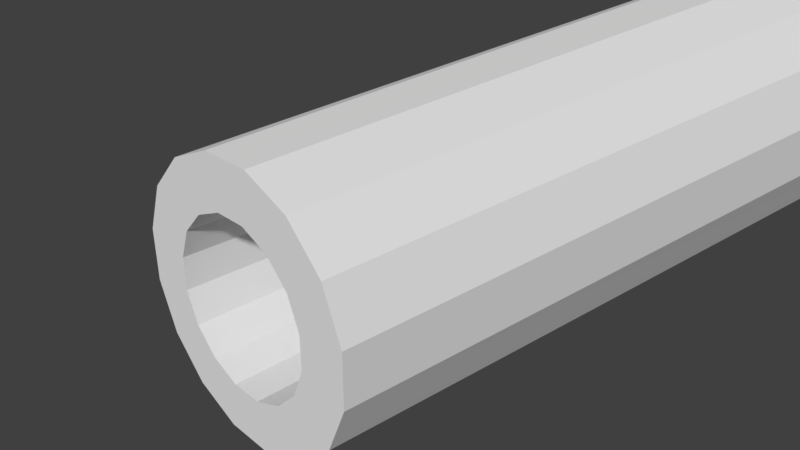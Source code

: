 # Source: column_lowPolyblend.blend  (saved by Blender 2.79.0; exported with 4.5.12 LTS)
import bpy
from mathutils import Matrix  # noqa: F401  (used for matrix-valued properties, if any)

bpy.ops.wm.read_factory_settings(use_empty=True)
scene = bpy.context.scene
scene.name = 'Scene'

# ---- collections
col_collection_1 = bpy.data.collections.new('Collection 1'); scene.collection.children.link(col_collection_1)

# ---- world
world_world = bpy.data.worlds.new('World'); scene.world = world_world
world_world.color = (0.05088, 0.05088, 0.05088)
world_world.use_sun_shadow = False
world_world.sun_shadow_jitter_overblur = 0.0
world_world.cycles.sampling_method = 'MANUAL'

# ---- cameras
cam_camera = bpy.data.cameras.new('Camera')
cam_camera.clip_end = 100.0
cam_camera.lens = 35.0
cam_camera.sensor_width = 32.0
cam_camera.sensor_height = 18.0
cam_camera.ortho_scale = 7.314
cam_camera.dof.focus_distance = 0.0
cam_camera.dof.aperture_fstop = 128.0

# ---- meshes
me_cylinder = bpy.data.meshes.new('Cylinder')
me_cylinder.from_pydata([(0.7023, 3.531, -38.0), (0.3707, 1.863, 2.0), (2.0, 2.993, -38.0), (1.056, 1.58, 2.0), (2.993, 2.0, -38.0), (1.58, 1.056, 2.0), (3.531, 0.7023, -38.0), (1.863, 0.3707, 2.0), (3.531, -0.7023, -38.0), (1.863, -0.3707, 2.0), (2.993, -2.0, -38.0), (1.58, -1.056, 2.0), (2.0, -2.993, -38.0), (1.056, -1.58, 2.0), (0.7023, -3.531, -38.0), (0.3707, -1.863, 2.0), (-0.7023, -3.531, -38.0), (-0.3707, -1.863, 2.0), (-2.0, -2.993, -38.0), (-1.056, -1.58, 2.0), (-2.993, -2.0, -38.0), (-1.58, -1.056, 2.0), (-3.531, -0.7023, -38.0), (-1.863, -0.3707, 2.0), (-3.531, 0.7023, -38.0), (-1.863, 0.3707, 2.0), (-2.993, 2.0, -38.0), (-1.58, 1.056, 2.0), (-2.0, 2.993, -38.0), (-1.056, 1.58, 2.0), (-0.7023, 3.531, -38.0), (-0.3707, 1.863, 2.0), (0.6595, 0.987, 2.0), (0.2316, 1.164, 2.0), (0.987, 0.6595, 2.0), (1.164, 0.2316, 2.0), (1.164, -0.2316, 2.0), (0.987, -0.6595, 2.0), (0.6595, -0.987, 2.0), (0.2316, -1.164, 2.0), (-0.2316, -1.164, 2.0), (-0.6595, -0.987, 2.0), (-0.987, -0.6595, 2.0), (-1.164, -0.2316, 2.0), (-1.164, 0.2316, 2.0), (-0.987, 0.6595, 2.0), (-0.6595, 0.987, 2.0), (-0.2316, 1.164, 2.0), (0.6595, 0.987, -17.0), (0.2316, 1.164, -17.0), (0.987, 0.6595, -17.0), (1.164, 0.2316, -17.0), (1.164, -0.2316, -17.0), (0.987, -0.6595, -17.0), (0.6595, -0.987, -17.0), (0.2316, -1.164, -17.0), (-0.2316, -1.164, -17.0), (-0.6595, -0.987, -17.0), (-0.987, -0.6595, -17.0), (-1.164, -0.2316, -17.0), (-1.164, 0.2316, -17.0), (-0.987, 0.6595, -17.0), (-0.6595, 0.987, -17.0), (-0.2316, 1.164, -17.0), (0.3512, 1.765, -38.0), (1.0, 1.497, -38.0), (1.497, 1.0, -38.0), (1.765, 0.3512, -38.0), (1.765, -0.3512, -38.0), (1.497, -1.0, -38.0), (1.0, -1.497, -38.0), (0.3512, -1.765, -38.0), (-0.3512, -1.765, -38.0), (-1.0, -1.497, -38.0), (-1.497, -1.0, -38.0), (-1.765, -0.3512, -38.0), (-1.765, 0.3512, -38.0), (-1.497, 1.0, -38.0), (-1.0, 1.497, -38.0), (-0.3512, 1.765, -38.0), (0.3512, 1.765, -25.0), (1.0, 1.497, -25.0), (1.497, 1.0, -25.0), (1.765, 0.3512, -25.0), (1.765, -0.3512, -25.0), (1.497, -1.0, -25.0), (1.0, -1.497, -25.0), (0.3512, -1.765, -25.0), (-0.3512, -1.765, -25.0), (-1.0, -1.497, -25.0), (-1.497, -1.0, -25.0), (-1.765, -0.3512, -25.0), (-1.765, 0.3512, -25.0), (-1.497, 1.0, -25.0), (-1.0, 1.497, -25.0), (-0.3512, 1.765, -25.0)], [], [(1, 3, 2, 0), (3, 5, 4, 2), (5, 7, 6, 4), (7, 9, 8, 6), (9, 11, 10, 8), (11, 13, 12, 10), (13, 15, 14, 12), (15, 17, 16, 14), (17, 19, 18, 16), (19, 21, 20, 18), (21, 23, 22, 20), (23, 25, 24, 22), (25, 27, 26, 24), (27, 29, 28, 26), (29, 31, 30, 28), (7, 5, 34, 35), (24, 26, 77, 76), (30, 31, 1, 0), (37, 36, 52, 53), (17, 15, 39, 40), (27, 25, 44, 45), (3, 1, 33, 32), (13, 11, 37, 38), (23, 21, 42, 43), (1, 31, 47, 33), (9, 7, 35, 36), (19, 17, 40, 41), (29, 27, 45, 46), (5, 3, 32, 34), (15, 13, 38, 39), (25, 23, 43, 44), (11, 9, 36, 37), (21, 19, 41, 42), (31, 29, 46, 47), (49, 63, 62, 61, 60, 59, 58, 57, 56, 55, 54, 53, 52, 51, 50, 48), (45, 44, 60, 61), (38, 37, 53, 54), (46, 45, 61, 62), (39, 38, 54, 55), (47, 46, 62, 63), (40, 39, 55, 56), (32, 33, 49, 48), (33, 47, 63, 49), (41, 40, 56, 57), (34, 32, 48, 50), (42, 41, 57, 58), (35, 34, 50, 51), (43, 42, 58, 59), (36, 35, 51, 52), (44, 43, 59, 60), (78, 79, 95, 94), (0, 2, 65, 64), (10, 12, 70, 69), (20, 22, 75, 74), (30, 0, 64, 79), (6, 8, 68, 67), (16, 18, 73, 72), (26, 28, 78, 77), (2, 4, 66, 65), (12, 14, 71, 70), (22, 24, 76, 75), (8, 10, 69, 68), (18, 20, 74, 73), (28, 30, 79, 78), (4, 6, 67, 66), (14, 16, 72, 71), (80, 81, 82, 83, 84, 85, 86, 87, 88, 89, 90, 91, 92, 93, 94, 95), (71, 72, 88, 87), (64, 65, 81, 80), (79, 64, 80, 95), (72, 73, 89, 88), (65, 66, 82, 81), (73, 74, 90, 89), (66, 67, 83, 82), (74, 75, 91, 90), (67, 68, 84, 83), (75, 76, 92, 91), (68, 69, 85, 84), (76, 77, 93, 92), (69, 70, 86, 85), (77, 78, 94, 93), (70, 71, 87, 86)])
me_cylinder.use_remesh_preserve_volume = False
me_cylinder.use_remesh_preserve_attributes = False
me_cylinder.use_mirror_vertex_groups = False
me_cylinder.update()

# ---- objects
ob_cylinder = bpy.data.objects.new('Cylinder', me_cylinder)
ob_camera = bpy.data.objects.new('Camera', cam_camera)

# ---- transforms, parenting, visibility, modifiers, constraints
ob_cylinder.location = (0.0, 0.0, 0.0)
ob_cylinder.rotation_euler = (1.571, 0.0, 0.0)
ob_cylinder.lineart.crease_threshold = 0.0
ob_camera.location = (7.481, -6.508, 5.344)
ob_camera.rotation_euler = (1.109, 0.0, 0.8149)
ob_camera.lock_rotations_4d = False
ob_camera.empty_display_type = 'ARROWS'
ob_camera.color = (0.0, 0.0, 0.0, 0.0)
ob_camera.display_type = 'WIRE'
ob_camera.lineart.crease_threshold = 0.0

# ---- collection membership
col_collection_1.objects.link(ob_cylinder)
col_collection_1.objects.link(ob_camera)

# ---- scene / render settings (as saved in the file)
scene.camera = ob_camera
scene.frame_start = 1; scene.frame_end = 250; scene.frame_set(1)
scene.render.engine = 'BLENDER_EEVEE_NEXT'
scene.render.resolution_percentage = 50
scene.render.dither_intensity = 0.0
scene.cycles.use_denoising = False
scene.cycles.samples = 128
scene.cycles.sampling_pattern = 'TABULATED_SOBOL'
scene.cycles.use_adaptive_sampling = False
scene.cycles.use_light_tree = False
scene.cycles.blur_glossy = 0.0
scene.cycles.sample_clamp_indirect = 0.0
scene.view_settings.view_transform = 'Standard'
bpy.context.view_layer.update()

# ---- added for rendering (the .blend has no usable light): sun
light_auto_sun = bpy.data.lights.new('AutoSun', 'SUN')
light_auto_sun.energy = 3.0
light_auto_sun.angle = 0.0523599
ob_auto_sun = bpy.data.objects.new('AutoSun', light_auto_sun)
scene.collection.objects.link(ob_auto_sun)
ob_auto_sun.rotation_euler = (0.872665, 0.174533, 0.523599)
bpy.context.view_layer.update()
